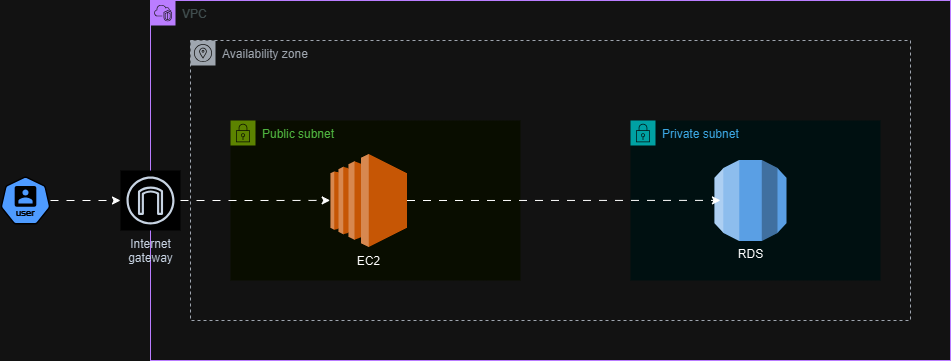

The diagram above was exported from draw.io. Its source (the exported page's mxGraphModel, read from the mxfile embedded in the PNG):
<mxGraphModel dx="2017" dy="670" grid="1" gridSize="10" guides="1" tooltips="1" connect="1" arrows="1" fold="1" page="1" pageScale="1" pageWidth="850" pageHeight="1100" math="0" shadow="0">
  <root>
    <mxCell id="0" />
    <mxCell id="1" parent="0" />
    <mxCell id="-pkuWd7KyEtsxYP2lN5D-8" value="" style="group" vertex="1" connectable="0" parent="1">
      <mxGeometry x="68" y="142" width="720" height="280" as="geometry" />
    </mxCell>
    <mxCell id="-pkuWd7KyEtsxYP2lN5D-4" value="Private subnet" style="points=[[0,0],[0.25,0],[0.5,0],[0.75,0],[1,0],[1,0.25],[1,0.5],[1,0.75],[1,1],[0.75,1],[0.5,1],[0.25,1],[0,1],[0,0.75],[0,0.5],[0,0.25]];outlineConnect=0;gradientColor=none;html=1;whiteSpace=wrap;fontSize=12;fontStyle=0;container=1;pointerEvents=0;collapsible=0;recursiveResize=0;shape=mxgraph.aws4.group;grIcon=mxgraph.aws4.group_security_group;grStroke=0;strokeColor=#00A4A6;fillColor=#E6F6F7;verticalAlign=top;align=left;spacingLeft=30;fontColor=#147EBA;dashed=0;" vertex="1" parent="-pkuWd7KyEtsxYP2lN5D-8">
      <mxGeometry x="440" y="80" width="250" height="160" as="geometry" />
    </mxCell>
    <mxCell id="-pkuWd7KyEtsxYP2lN5D-3" value="RDS" style="outlineConnect=0;dashed=0;verticalLabelPosition=bottom;verticalAlign=top;align=center;html=1;shape=mxgraph.aws3.rds;fillColor=#2E73B8;gradientColor=none;" vertex="1" parent="-pkuWd7KyEtsxYP2lN5D-4">
      <mxGeometry x="84" y="39.5" width="72" height="81" as="geometry" />
    </mxCell>
    <mxCell id="-pkuWd7KyEtsxYP2lN5D-6" value="Public subnet" style="points=[[0,0],[0.25,0],[0.5,0],[0.75,0],[1,0],[1,0.25],[1,0.5],[1,0.75],[1,1],[0.75,1],[0.5,1],[0.25,1],[0,1],[0,0.75],[0,0.5],[0,0.25]];outlineConnect=0;gradientColor=none;html=1;whiteSpace=wrap;fontSize=12;fontStyle=0;container=1;pointerEvents=0;collapsible=0;recursiveResize=0;shape=mxgraph.aws4.group;grIcon=mxgraph.aws4.group_security_group;grStroke=0;strokeColor=#7AA116;fillColor=#F2F6E8;verticalAlign=top;align=left;spacingLeft=30;fontColor=#248814;dashed=0;" vertex="1" parent="-pkuWd7KyEtsxYP2lN5D-8">
      <mxGeometry x="40" y="80" width="290" height="160" as="geometry" />
    </mxCell>
    <mxCell id="-pkuWd7KyEtsxYP2lN5D-2" value="EC2" style="outlineConnect=0;dashed=0;verticalLabelPosition=bottom;verticalAlign=top;align=center;html=1;shape=mxgraph.aws3.ec2;fillColor=#F58534;gradientColor=none;" vertex="1" parent="-pkuWd7KyEtsxYP2lN5D-6">
      <mxGeometry x="100" y="33.5" width="76.5" height="93" as="geometry" />
    </mxCell>
    <mxCell id="-pkuWd7KyEtsxYP2lN5D-7" value="Availability zone" style="sketch=0;outlineConnect=0;gradientColor=none;html=1;whiteSpace=wrap;fontSize=12;fontStyle=0;shape=mxgraph.aws4.group;grIcon=mxgraph.aws4.group_availability_zone;strokeColor=#545B64;fillColor=none;verticalAlign=top;align=left;spacingLeft=30;fontColor=#545B64;dashed=1;" vertex="1" parent="-pkuWd7KyEtsxYP2lN5D-8">
      <mxGeometry width="720" height="280" as="geometry" />
    </mxCell>
    <mxCell id="-pkuWd7KyEtsxYP2lN5D-11" style="edgeStyle=orthogonalEdgeStyle;rounded=0;orthogonalLoop=1;jettySize=auto;html=1;entryX=0.736;entryY=0.571;entryDx=0;entryDy=0;entryPerimeter=0;flowAnimation=1;" edge="1" parent="-pkuWd7KyEtsxYP2lN5D-8" source="-pkuWd7KyEtsxYP2lN5D-2" target="-pkuWd7KyEtsxYP2lN5D-7">
      <mxGeometry relative="1" as="geometry">
        <Array as="points">
          <mxPoint x="230" y="160" />
          <mxPoint x="230" y="160" />
        </Array>
      </mxGeometry>
    </mxCell>
    <mxCell id="-pkuWd7KyEtsxYP2lN5D-9" value="VPC" style="points=[[0,0],[0.25,0],[0.5,0],[0.75,0],[1,0],[1,0.25],[1,0.5],[1,0.75],[1,1],[0.75,1],[0.5,1],[0.25,1],[0,1],[0,0.75],[0,0.5],[0,0.25]];outlineConnect=0;gradientColor=none;html=1;whiteSpace=wrap;fontSize=12;fontStyle=0;container=1;pointerEvents=0;collapsible=0;recursiveResize=0;shape=mxgraph.aws4.group;grIcon=mxgraph.aws4.group_vpc2;strokeColor=#8C4FFF;fillColor=none;verticalAlign=top;align=left;spacingLeft=30;fontColor=#AAB7B8;dashed=0;" vertex="1" parent="1">
      <mxGeometry x="28" y="102" width="800" height="360" as="geometry" />
    </mxCell>
    <mxCell id="-pkuWd7KyEtsxYP2lN5D-1" value="Internet&#10;gateway" style="sketch=0;outlineConnect=0;fontColor=#232F3E;gradientColor=none;strokeColor=#232F3E;fillColor=#ffffff;dashed=0;verticalLabelPosition=bottom;verticalAlign=top;align=center;html=1;fontSize=12;fontStyle=0;aspect=fixed;shape=mxgraph.aws4.resourceIcon;resIcon=mxgraph.aws4.internet_gateway;" vertex="1" parent="-pkuWd7KyEtsxYP2lN5D-9">
      <mxGeometry x="-30" y="170" width="60" height="60" as="geometry" />
    </mxCell>
    <mxCell id="-pkuWd7KyEtsxYP2lN5D-12" style="edgeStyle=orthogonalEdgeStyle;rounded=0;orthogonalLoop=1;jettySize=auto;html=1;entryX=0.194;entryY=0.571;entryDx=0;entryDy=0;entryPerimeter=0;flowAnimation=1;" edge="1" parent="1" source="-pkuWd7KyEtsxYP2lN5D-1" target="-pkuWd7KyEtsxYP2lN5D-7">
      <mxGeometry relative="1" as="geometry" />
    </mxCell>
    <mxCell id="-pkuWd7KyEtsxYP2lN5D-14" style="edgeStyle=orthogonalEdgeStyle;rounded=0;orthogonalLoop=1;jettySize=auto;html=1;flowAnimation=1;" edge="1" parent="1" source="-pkuWd7KyEtsxYP2lN5D-13" target="-pkuWd7KyEtsxYP2lN5D-1">
      <mxGeometry relative="1" as="geometry" />
    </mxCell>
    <mxCell id="-pkuWd7KyEtsxYP2lN5D-13" value="" style="aspect=fixed;sketch=0;html=1;dashed=0;whitespace=wrap;verticalLabelPosition=bottom;verticalAlign=top;fillColor=#2875E2;strokeColor=#ffffff;points=[[0.005,0.63,0],[0.1,0.2,0],[0.9,0.2,0],[0.5,0,0],[0.995,0.63,0],[0.72,0.99,0],[0.5,1,0],[0.28,0.99,0]];shape=mxgraph.kubernetes.icon2;kubernetesLabel=1;prIcon=user" vertex="1" parent="1">
      <mxGeometry x="-122" y="278" width="50" height="48" as="geometry" />
    </mxCell>
  </root>
</mxGraphModel>